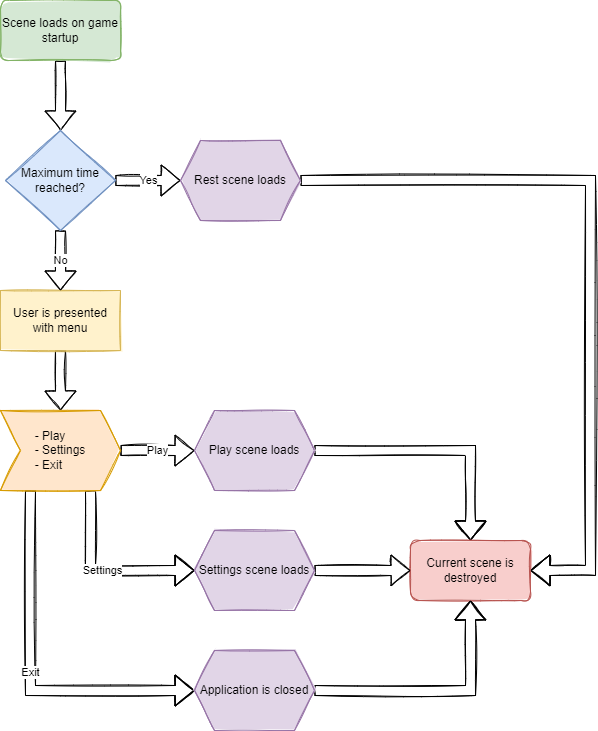

The diagram above was exported from draw.io. Its source (the exported page's mxGraphModel, read from the mxfile embedded in the PNG):
<mxGraphModel dx="870" dy="626" grid="1" gridSize="10" guides="1" tooltips="1" connect="1" arrows="1" fold="1" page="1" pageScale="1" pageWidth="827" pageHeight="1169" math="0" shadow="0">
  <root>
    <mxCell id="0" />
    <mxCell id="1" parent="0" />
    <mxCell id="QEYlbFbl1b5BMHYswca5-19" style="edgeStyle=orthogonalEdgeStyle;shape=flexArrow;rounded=0;sketch=1;orthogonalLoop=1;jettySize=auto;html=1;exitX=0.5;exitY=1;exitDx=0;exitDy=0;entryX=0.5;entryY=0;entryDx=0;entryDy=0;" edge="1" parent="1" source="ipaL6n43P8oaSK_bz6wS-1" target="QEYlbFbl1b5BMHYswca5-18">
      <mxGeometry relative="1" as="geometry" />
    </mxCell>
    <mxCell id="ipaL6n43P8oaSK_bz6wS-1" value="Scene loads on game startup" style="rounded=1;whiteSpace=wrap;html=1;fillColor=#d5e8d4;strokeColor=#82b366;sketch=1;fillStyle=solid;" parent="1" vertex="1">
      <mxGeometry x="100" y="40" width="120" height="60" as="geometry" />
    </mxCell>
    <mxCell id="ipaL6n43P8oaSK_bz6wS-9" value="" style="edgeStyle=orthogonalEdgeStyle;shape=flexArrow;rounded=0;sketch=1;orthogonalLoop=1;jettySize=auto;html=1;strokeColor=default;entryX=0.5;entryY=0;entryDx=0;entryDy=0;" parent="1" source="ipaL6n43P8oaSK_bz6wS-6" target="QEYlbFbl1b5BMHYswca5-6" edge="1">
      <mxGeometry relative="1" as="geometry">
        <mxPoint x="160" y="450" as="targetPoint" />
      </mxGeometry>
    </mxCell>
    <mxCell id="ipaL6n43P8oaSK_bz6wS-6" value="User is presented with menu" style="rounded=0;whiteSpace=wrap;html=1;sketch=1;fillStyle=solid;fillColor=#fff2cc;strokeColor=#d6b656;" parent="1" vertex="1">
      <mxGeometry x="100" y="330" width="120" height="60" as="geometry" />
    </mxCell>
    <mxCell id="QEYlbFbl1b5BMHYswca5-8" value="Play" style="edgeStyle=orthogonalEdgeStyle;rounded=0;orthogonalLoop=1;jettySize=auto;html=1;exitX=1;exitY=0.5;exitDx=0;exitDy=0;entryX=0;entryY=0.5;entryDx=0;entryDy=0;shape=flexArrow;sketch=1;" edge="1" parent="1" source="QEYlbFbl1b5BMHYswca5-6" target="QEYlbFbl1b5BMHYswca5-7">
      <mxGeometry relative="1" as="geometry" />
    </mxCell>
    <mxCell id="QEYlbFbl1b5BMHYswca5-11" value="Settings" style="edgeStyle=orthogonalEdgeStyle;shape=flexArrow;rounded=0;sketch=1;orthogonalLoop=1;jettySize=auto;html=1;exitX=0.75;exitY=1;exitDx=0;exitDy=0;entryX=0;entryY=0.5;entryDx=0;entryDy=0;" edge="1" parent="1" source="QEYlbFbl1b5BMHYswca5-6" target="QEYlbFbl1b5BMHYswca5-12">
      <mxGeometry relative="1" as="geometry">
        <mxPoint x="260" y="650" as="targetPoint" />
      </mxGeometry>
    </mxCell>
    <mxCell id="QEYlbFbl1b5BMHYswca5-14" value="Exit" style="edgeStyle=orthogonalEdgeStyle;shape=flexArrow;rounded=0;sketch=1;orthogonalLoop=1;jettySize=auto;html=1;exitX=0.25;exitY=1;exitDx=0;exitDy=0;entryX=0;entryY=0.5;entryDx=0;entryDy=0;" edge="1" parent="1" source="QEYlbFbl1b5BMHYswca5-6" target="QEYlbFbl1b5BMHYswca5-15">
      <mxGeometry relative="1" as="geometry">
        <mxPoint x="190" y="710" as="targetPoint" />
      </mxGeometry>
    </mxCell>
    <mxCell id="QEYlbFbl1b5BMHYswca5-6" value="&lt;div style=&quot;text-align: left&quot;&gt;&lt;span&gt;- Play&lt;/span&gt;&lt;br&gt;&lt;span&gt;- Settings&lt;/span&gt;&lt;br&gt;&lt;span&gt;- Exit&lt;/span&gt;&lt;br&gt;&lt;/div&gt;" style="shape=step;perimeter=stepPerimeter;whiteSpace=wrap;html=1;fixedSize=1;sketch=1;fillStyle=solid;fillColor=#ffe6cc;strokeColor=#d79b00;" vertex="1" parent="1">
      <mxGeometry x="100" y="450" width="120" height="80" as="geometry" />
    </mxCell>
    <mxCell id="QEYlbFbl1b5BMHYswca5-10" style="edgeStyle=orthogonalEdgeStyle;shape=flexArrow;rounded=0;sketch=1;orthogonalLoop=1;jettySize=auto;html=1;exitX=1;exitY=0.5;exitDx=0;exitDy=0;entryX=0.5;entryY=0;entryDx=0;entryDy=0;" edge="1" parent="1" source="QEYlbFbl1b5BMHYswca5-7" target="QEYlbFbl1b5BMHYswca5-9">
      <mxGeometry relative="1" as="geometry" />
    </mxCell>
    <mxCell id="QEYlbFbl1b5BMHYswca5-7" value="Play scene loads" style="shape=hexagon;perimeter=hexagonPerimeter2;whiteSpace=wrap;html=1;fixedSize=1;sketch=1;fillStyle=solid;fillColor=#e1d5e7;strokeColor=#9673a6;" vertex="1" parent="1">
      <mxGeometry x="294" y="450" width="120" height="80" as="geometry" />
    </mxCell>
    <mxCell id="QEYlbFbl1b5BMHYswca5-9" value="Current scene is destroyed" style="rounded=1;whiteSpace=wrap;html=1;fillColor=#f8cecc;strokeColor=#b85450;sketch=1;fillStyle=solid;" vertex="1" parent="1">
      <mxGeometry x="510" y="580" width="120" height="60" as="geometry" />
    </mxCell>
    <mxCell id="QEYlbFbl1b5BMHYswca5-13" style="edgeStyle=orthogonalEdgeStyle;shape=flexArrow;rounded=0;sketch=1;orthogonalLoop=1;jettySize=auto;html=1;exitX=1;exitY=0.5;exitDx=0;exitDy=0;entryX=0;entryY=0.5;entryDx=0;entryDy=0;" edge="1" parent="1" source="QEYlbFbl1b5BMHYswca5-12" target="QEYlbFbl1b5BMHYswca5-9">
      <mxGeometry relative="1" as="geometry" />
    </mxCell>
    <mxCell id="QEYlbFbl1b5BMHYswca5-12" value="Settings scene loads" style="shape=hexagon;perimeter=hexagonPerimeter2;whiteSpace=wrap;html=1;fixedSize=1;sketch=1;fillStyle=solid;fillColor=#e1d5e7;strokeColor=#9673a6;" vertex="1" parent="1">
      <mxGeometry x="294" y="570" width="120" height="80" as="geometry" />
    </mxCell>
    <mxCell id="QEYlbFbl1b5BMHYswca5-17" style="edgeStyle=orthogonalEdgeStyle;shape=flexArrow;rounded=0;sketch=1;orthogonalLoop=1;jettySize=auto;html=1;exitX=1;exitY=0.5;exitDx=0;exitDy=0;entryX=0.5;entryY=1;entryDx=0;entryDy=0;" edge="1" parent="1" source="QEYlbFbl1b5BMHYswca5-15" target="QEYlbFbl1b5BMHYswca5-9">
      <mxGeometry relative="1" as="geometry" />
    </mxCell>
    <mxCell id="QEYlbFbl1b5BMHYswca5-15" value="Application is closed" style="shape=hexagon;perimeter=hexagonPerimeter2;whiteSpace=wrap;html=1;fixedSize=1;sketch=1;fillStyle=solid;fillColor=#e1d5e7;strokeColor=#9673a6;" vertex="1" parent="1">
      <mxGeometry x="294" y="690" width="120" height="80" as="geometry" />
    </mxCell>
    <mxCell id="QEYlbFbl1b5BMHYswca5-20" value="No" style="edgeStyle=orthogonalEdgeStyle;shape=flexArrow;rounded=0;sketch=1;orthogonalLoop=1;jettySize=auto;html=1;exitX=0.5;exitY=1;exitDx=0;exitDy=0;entryX=0.5;entryY=0;entryDx=0;entryDy=0;" edge="1" parent="1" source="QEYlbFbl1b5BMHYswca5-18" target="ipaL6n43P8oaSK_bz6wS-6">
      <mxGeometry relative="1" as="geometry" />
    </mxCell>
    <mxCell id="QEYlbFbl1b5BMHYswca5-21" value="Yes" style="edgeStyle=orthogonalEdgeStyle;shape=flexArrow;rounded=0;sketch=1;orthogonalLoop=1;jettySize=auto;html=1;exitX=1;exitY=0.5;exitDx=0;exitDy=0;" edge="1" parent="1" source="QEYlbFbl1b5BMHYswca5-18">
      <mxGeometry relative="1" as="geometry">
        <mxPoint x="280" y="220" as="targetPoint" />
      </mxGeometry>
    </mxCell>
    <mxCell id="QEYlbFbl1b5BMHYswca5-18" value="Maximum time reached?" style="rhombus;whiteSpace=wrap;html=1;fillColor=#dae8fc;strokeColor=#6c8ebf;rounded=0;sketch=1;fillStyle=solid;" vertex="1" parent="1">
      <mxGeometry x="105" y="170" width="110" height="100" as="geometry" />
    </mxCell>
    <mxCell id="QEYlbFbl1b5BMHYswca5-23" style="edgeStyle=orthogonalEdgeStyle;shape=flexArrow;rounded=0;sketch=1;orthogonalLoop=1;jettySize=auto;html=1;exitX=1;exitY=0.5;exitDx=0;exitDy=0;entryX=1;entryY=0.5;entryDx=0;entryDy=0;" edge="1" parent="1" source="QEYlbFbl1b5BMHYswca5-22" target="QEYlbFbl1b5BMHYswca5-9">
      <mxGeometry relative="1" as="geometry">
        <Array as="points">
          <mxPoint x="690" y="220" />
          <mxPoint x="690" y="610" />
        </Array>
      </mxGeometry>
    </mxCell>
    <mxCell id="QEYlbFbl1b5BMHYswca5-22" value="Rest scene loads" style="shape=hexagon;perimeter=hexagonPerimeter2;whiteSpace=wrap;html=1;fixedSize=1;sketch=1;fillStyle=solid;fillColor=#e1d5e7;strokeColor=#9673a6;" vertex="1" parent="1">
      <mxGeometry x="280" y="180" width="120" height="80" as="geometry" />
    </mxCell>
  </root>
</mxGraphModel>